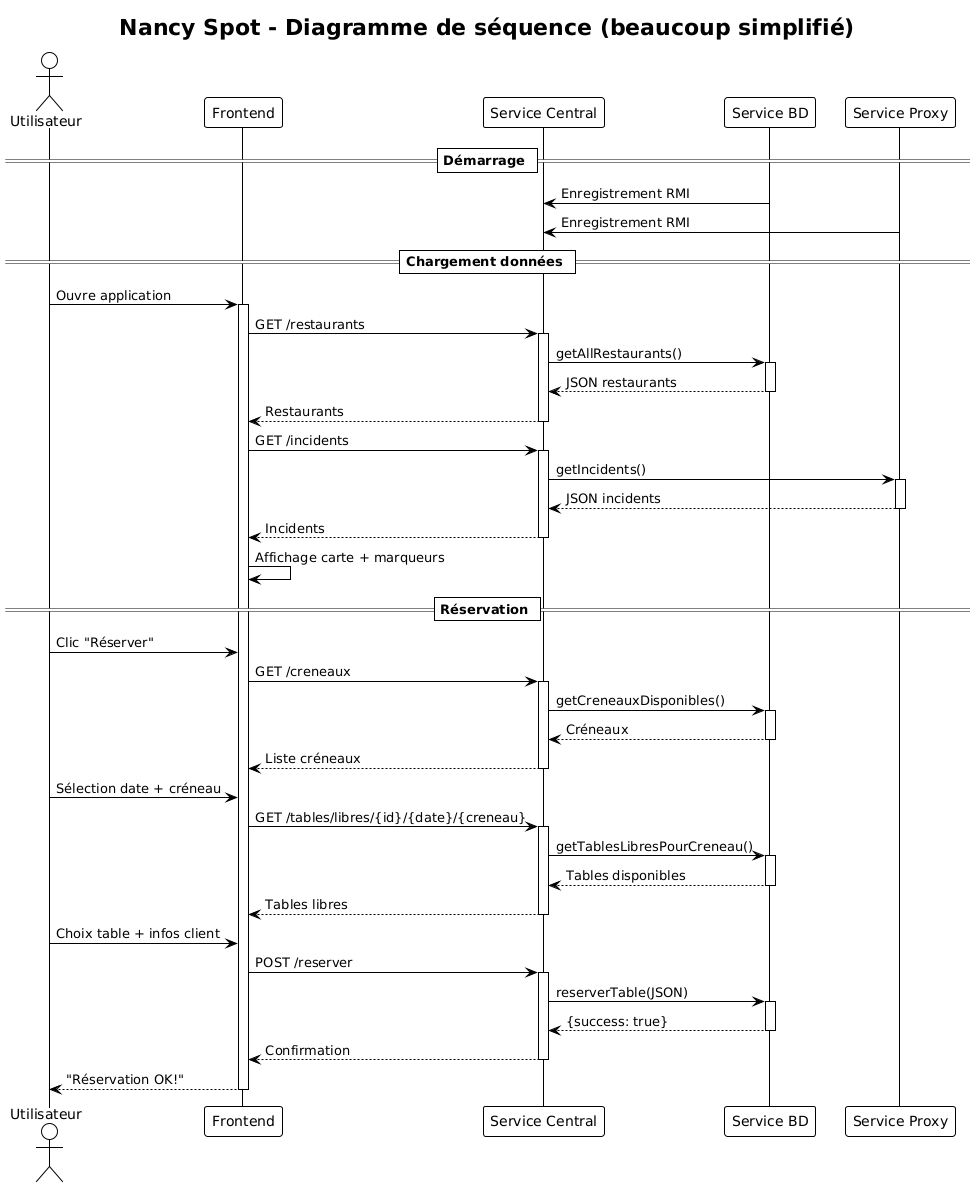

The diagram above was rendered by PlantUML. Its source (embedded in the PNG):
@startuml
!theme plain
title Nancy Spot - Diagramme de séquence (beaucoup simplifié) 

actor "Utilisateur" as U
participant "Frontend" as F
participant "Service Central" as SC
participant "Service BD" as BD
participant "Service Proxy" as SP

== Démarrage ==
BD -> SC: Enregistrement RMI
SP -> SC: Enregistrement RMI

== Chargement données ==
U -> F: Ouvre application
activate F
F -> SC: GET /restaurants
activate SC
SC -> BD: getAllRestaurants()
activate BD
BD --> SC: JSON restaurants
deactivate BD
SC --> F: Restaurants
deactivate SC

F -> SC: GET /incidents
activate SC
SC -> SP: getIncidents()
activate SP
SP --> SC: JSON incidents
deactivate SP
SC --> F: Incidents
deactivate SC

F -> F: Affichage carte + marqueurs

== Réservation ==
U -> F: Clic "Réserver"
F -> SC: GET /creneaux
activate SC
SC -> BD: getCreneauxDisponibles()
activate BD
BD --> SC: Créneaux
deactivate BD
SC --> F: Liste créneaux
deactivate SC

U -> F: Sélection date + créneau
F -> SC: GET /tables/libres/{id}/{date}/{creneau}
activate SC
SC -> BD: getTablesLibresPourCreneau()
activate BD
BD --> SC: Tables disponibles
deactivate BD
SC --> F: Tables libres
deactivate SC

U -> F: Choix table + infos client
F -> SC: POST /reserver
activate SC
SC -> BD: reserverTable(JSON)
activate BD
BD --> SC: {success: true}
deactivate BD
SC --> F: Confirmation
deactivate SC
F --> U: "Réservation OK!"

deactivate F
@enduml